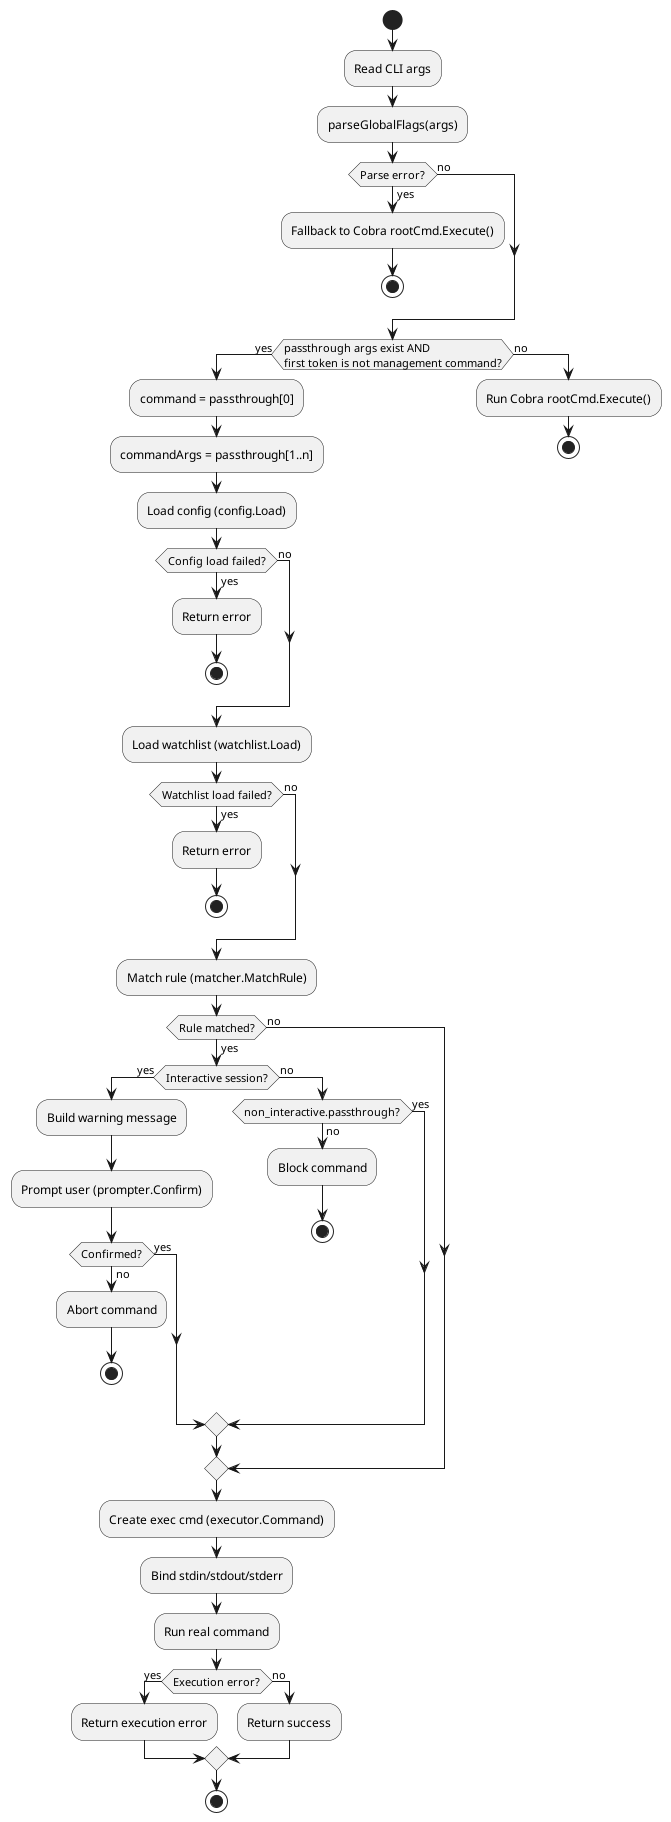

The diagram above was rendered by PlantUML. Its source (embedded in the PNG):
@startuml
start

:Read CLI args;
:parseGlobalFlags(args);

if (Parse error?) then (yes)
  :Fallback to Cobra rootCmd.Execute();
  stop
else (no)
endif

if (passthrough args exist AND\nfirst token is not management command?) then (yes)
  :command = passthrough[0];
  :commandArgs = passthrough[1..n];

  :Load config (config.Load);
  if (Config load failed?) then (yes)
    :Return error;
    stop
  else (no)
  endif

  :Load watchlist (watchlist.Load);
  if (Watchlist load failed?) then (yes)
    :Return error;
    stop
  else (no)
  endif

  :Match rule (matcher.MatchRule);
  if (Rule matched?) then (yes)
    if (Interactive session?) then (yes)
      :Build warning message;
      :Prompt user (prompter.Confirm);
      if (Confirmed?) then (yes)
      else (no)
        :Abort command;
        stop
      endif
    else (no)
      if (non_interactive.passthrough?) then (yes)
      else (no)
        :Block command;
        stop
      endif
    endif
  else (no)
  endif

  :Create exec cmd (executor.Command);
  :Bind stdin/stdout/stderr;
  :Run real command;
  if (Execution error?) then (yes)
    :Return execution error;
  else (no)
    :Return success;
  endif
  stop
else (no)
  :Run Cobra rootCmd.Execute();
  stop
endif

@enduml